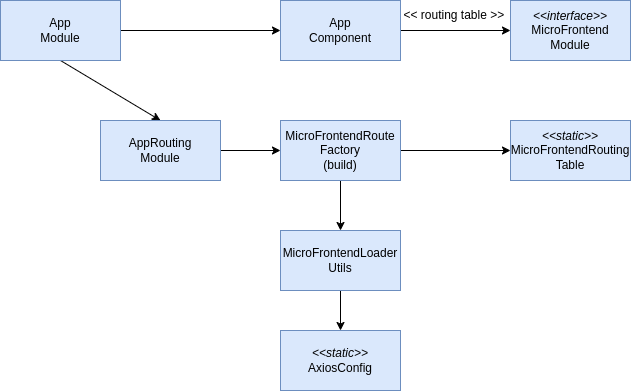

The diagram above was exported from draw.io. Its source (the exported page's mxGraphModel, read from the mxfile embedded in the PNG):
<mxGraphModel dx="1247" dy="1787" grid="1" gridSize="10" guides="1" tooltips="1" connect="1" arrows="1" fold="1" page="1" pageScale="1" pageWidth="850" pageHeight="1100" math="0" shadow="0">
  <root>
    <mxCell id="0" />
    <mxCell id="1" parent="0" />
    <mxCell id="MZtjZDBfNsj4zOg-XvyL-1" style="rounded=0;orthogonalLoop=1;jettySize=auto;html=1;exitX=0.5;exitY=1;exitDx=0;exitDy=0;entryX=0.5;entryY=0;entryDx=0;entryDy=0;" parent="1" source="HdvuFxabY_J1whIVzgCQ-1" target="HdvuFxabY_J1whIVzgCQ-2" edge="1">
      <mxGeometry relative="1" as="geometry" />
    </mxCell>
    <mxCell id="bVdTzw0kBADPXglJiH5T-13" style="edgeStyle=orthogonalEdgeStyle;rounded=0;orthogonalLoop=1;jettySize=auto;html=1;exitX=1;exitY=0.5;exitDx=0;exitDy=0;entryX=0;entryY=0.5;entryDx=0;entryDy=0;" parent="1" source="HdvuFxabY_J1whIVzgCQ-1" target="bVdTzw0kBADPXglJiH5T-9" edge="1">
      <mxGeometry relative="1" as="geometry" />
    </mxCell>
    <mxCell id="HdvuFxabY_J1whIVzgCQ-1" value="App&lt;br&gt;Module" style="rounded=0;whiteSpace=wrap;html=1;fillColor=#dae8fc;strokeColor=#6c8ebf;" parent="1" vertex="1">
      <mxGeometry x="610" y="-190" width="120" height="60" as="geometry" />
    </mxCell>
    <mxCell id="MZtjZDBfNsj4zOg-XvyL-21" style="edgeStyle=orthogonalEdgeStyle;rounded=0;orthogonalLoop=1;jettySize=auto;html=1;exitX=0.5;exitY=1;exitDx=0;exitDy=0;entryX=0.5;entryY=0;entryDx=0;entryDy=0;" parent="1" source="zsx9vZsTuSQ0x7HX232x-6" target="HdvuFxabY_J1whIVzgCQ-4" edge="1">
      <mxGeometry relative="1" as="geometry" />
    </mxCell>
    <mxCell id="zsx9vZsTuSQ0x7HX232x-30" style="edgeStyle=orthogonalEdgeStyle;rounded=0;orthogonalLoop=1;jettySize=auto;html=1;exitX=1;exitY=0.5;exitDx=0;exitDy=0;entryX=0;entryY=0.5;entryDx=0;entryDy=0;" parent="1" source="HdvuFxabY_J1whIVzgCQ-2" target="zsx9vZsTuSQ0x7HX232x-6" edge="1">
      <mxGeometry relative="1" as="geometry" />
    </mxCell>
    <mxCell id="HdvuFxabY_J1whIVzgCQ-2" value="AppRouting&lt;br&gt;Module" style="rounded=0;whiteSpace=wrap;html=1;fillColor=#dae8fc;strokeColor=#6c8ebf;" parent="1" vertex="1">
      <mxGeometry x="710" y="-70" width="120" height="60" as="geometry" />
    </mxCell>
    <mxCell id="HdvuFxabY_J1whIVzgCQ-3" value="&lt;i style=&quot;border-color: var(--border-color);&quot;&gt;&amp;lt;&amp;lt;static&amp;gt;&amp;gt;&lt;/i&gt;&lt;br&gt;AxiosConfig" style="rounded=0;whiteSpace=wrap;html=1;fillColor=#dae8fc;strokeColor=#6c8ebf;" parent="1" vertex="1">
      <mxGeometry x="890" y="140" width="120" height="60" as="geometry" />
    </mxCell>
    <mxCell id="MZtjZDBfNsj4zOg-XvyL-28" style="edgeStyle=orthogonalEdgeStyle;rounded=0;orthogonalLoop=1;jettySize=auto;html=1;exitX=0.5;exitY=1;exitDx=0;exitDy=0;entryX=0.5;entryY=0;entryDx=0;entryDy=0;" parent="1" source="HdvuFxabY_J1whIVzgCQ-4" target="HdvuFxabY_J1whIVzgCQ-3" edge="1">
      <mxGeometry relative="1" as="geometry" />
    </mxCell>
    <mxCell id="HdvuFxabY_J1whIVzgCQ-4" value="MicroFrontendLoader&lt;br&gt;Utils" style="rounded=0;whiteSpace=wrap;html=1;fillColor=#dae8fc;strokeColor=#6c8ebf;" parent="1" vertex="1">
      <mxGeometry x="890" y="40" width="120" height="60" as="geometry" />
    </mxCell>
    <mxCell id="zsx9vZsTuSQ0x7HX232x-31" style="edgeStyle=orthogonalEdgeStyle;rounded=0;orthogonalLoop=1;jettySize=auto;html=1;exitX=1;exitY=0.5;exitDx=0;exitDy=0;entryX=0;entryY=0.5;entryDx=0;entryDy=0;" parent="1" source="zsx9vZsTuSQ0x7HX232x-6" target="zsx9vZsTuSQ0x7HX232x-8" edge="1">
      <mxGeometry relative="1" as="geometry" />
    </mxCell>
    <mxCell id="zsx9vZsTuSQ0x7HX232x-6" value="MicroFrontendRoute&lt;br&gt;Factory&lt;br&gt;(build)" style="rounded=0;whiteSpace=wrap;html=1;fillColor=#dae8fc;strokeColor=#6c8ebf;" parent="1" vertex="1">
      <mxGeometry x="890" y="-70" width="120" height="60" as="geometry" />
    </mxCell>
    <mxCell id="zsx9vZsTuSQ0x7HX232x-8" value="&lt;i style=&quot;border-color: var(--border-color);&quot;&gt;&amp;lt;&amp;lt;static&amp;gt;&amp;gt;&lt;/i&gt;&lt;br&gt;MicroFrontendRouting&lt;br&gt;Table" style="rounded=0;whiteSpace=wrap;html=1;fillColor=#dae8fc;strokeColor=#6c8ebf;" parent="1" vertex="1">
      <mxGeometry x="1120" y="-70" width="120" height="60" as="geometry" />
    </mxCell>
    <mxCell id="bVdTzw0kBADPXglJiH5T-8" value="&lt;i style=&quot;border-color: var(--border-color);&quot;&gt;&amp;lt;&amp;lt;interface&amp;gt;&amp;gt;&lt;/i&gt;&lt;br style=&quot;border-color: var(--border-color);&quot;&gt;MicroFrontend&lt;br&gt;Module" style="rounded=0;whiteSpace=wrap;html=1;fillColor=#dae8fc;strokeColor=#6c8ebf;" parent="1" vertex="1">
      <mxGeometry x="1120" y="-190" width="120" height="60" as="geometry" />
    </mxCell>
    <mxCell id="bVdTzw0kBADPXglJiH5T-12" style="edgeStyle=orthogonalEdgeStyle;rounded=0;orthogonalLoop=1;jettySize=auto;html=1;exitX=1;exitY=0.5;exitDx=0;exitDy=0;entryX=0;entryY=0.5;entryDx=0;entryDy=0;" parent="1" source="bVdTzw0kBADPXglJiH5T-9" target="bVdTzw0kBADPXglJiH5T-8" edge="1">
      <mxGeometry relative="1" as="geometry" />
    </mxCell>
    <mxCell id="bVdTzw0kBADPXglJiH5T-9" value="App&lt;br&gt;Component" style="rounded=0;whiteSpace=wrap;html=1;fillColor=#dae8fc;strokeColor=#6c8ebf;" parent="1" vertex="1">
      <mxGeometry x="890" y="-190" width="120" height="60" as="geometry" />
    </mxCell>
    <mxCell id="bVdTzw0kBADPXglJiH5T-16" value="&amp;lt;&amp;lt; routing table &amp;gt;&amp;gt;&amp;nbsp;" style="text;html=1;align=center;verticalAlign=middle;resizable=0;points=[];autosize=1;strokeColor=none;fillColor=none;" parent="1" vertex="1">
      <mxGeometry x="1000" y="-190" width="130" height="30" as="geometry" />
    </mxCell>
  </root>
</mxGraphModel>